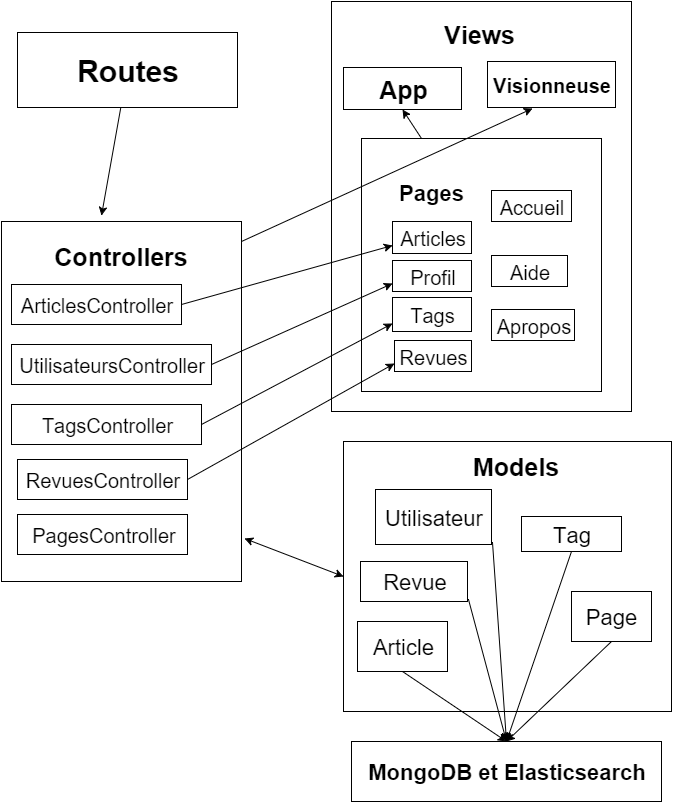

The diagram above was exported from draw.io. Its source (the exported page's mxGraphModel, read from the mxfile embedded in the PNG):
<mxGraphModel dx="1050" dy="600" grid="1" gridSize="10" guides="1" tooltips="1" connect="1" arrows="1" fold="1" page="1" pageScale="1" pageWidth="826" pageHeight="1169" background="#ffffff" math="0">
  <root>
    <mxCell id="0" />
    <mxCell id="1" parent="0" />
    <mxCell id="2" value="Routes" style="text;html=1;strokeColor=#000000;fillColor=#ffffff;align=center;verticalAlign=middle;whiteSpace=wrap;overflow=hidden;fontFamily=Helvetica;fontSize=30;fontColor=#000000;fontStyle=1" vertex="1" parent="1">
      <mxGeometry x="56" y="91" width="220" height="75" as="geometry" />
    </mxCell>
    <mxCell id="3" value="&lt;h1&gt;Routes&lt;/h1&gt;" style="text;html=1;strokeColor=none;fillColor=none;align=center;verticalAlign=middle;whiteSpace=wrap;overflow=hidden;" vertex="1" parent="1">
      <mxGeometry x="210" y="407" width="40" height="20" as="geometry" />
    </mxCell>
    <mxCell id="4" value="&lt;h1&gt;Routes&lt;/h1&gt;" style="text;html=1;strokeColor=none;fillColor=none;align=center;verticalAlign=middle;whiteSpace=wrap;overflow=hidden;fontStyle=1" vertex="1" parent="1">
      <mxGeometry x="210" y="407" width="40" height="20" as="geometry" />
    </mxCell>
    <mxCell id="5" value="&lt;h1&gt;Routes&lt;/h1&gt;" style="text;html=1;strokeColor=none;fillColor=none;align=center;verticalAlign=middle;whiteSpace=wrap;overflow=hidden;" vertex="1" parent="1">
      <mxGeometry x="210" y="407" width="40" height="20" as="geometry" />
    </mxCell>
    <mxCell id="6" value="" style="whiteSpace=wrap;html=1;fontSize=25;" vertex="1" parent="1">
      <mxGeometry x="40" y="280" width="240" height="360" as="geometry" />
    </mxCell>
    <mxCell id="7" value="Controllers" style="text;html=1;strokeColor=none;fillColor=none;align=center;verticalAlign=middle;whiteSpace=wrap;overflow=hidden;fontSize=25;fontStyle=1" vertex="1" parent="1">
      <mxGeometry x="84" y="298" width="150" height="30" as="geometry" />
    </mxCell>
    <mxCell id="8" value="" style="whiteSpace=wrap;html=1;fontSize=15;" vertex="1" parent="1">
      <mxGeometry x="370" y="60" width="300" height="410" as="geometry" />
    </mxCell>
    <mxCell id="9" value="Views" style="text;html=1;strokeColor=none;fillColor=none;align=center;verticalAlign=middle;whiteSpace=wrap;overflow=hidden;fontSize=25;fontStyle=1" vertex="1" parent="1">
      <mxGeometry x="457" y="76" width="120" height="30" as="geometry" />
    </mxCell>
    <mxCell id="10" value="App" style="whiteSpace=wrap;html=1;fontSize=25;fontStyle=1" vertex="1" parent="1">
      <mxGeometry x="382" y="126" width="118" height="42" as="geometry" />
    </mxCell>
    <mxCell id="11" value="" style="whiteSpace=wrap;html=1;fontSize=22;" vertex="1" parent="1">
      <mxGeometry x="400" y="197" width="240" height="253" as="geometry" />
    </mxCell>
    <mxCell id="12" value="Pages" style="text;html=1;strokeColor=none;fillColor=none;align=center;verticalAlign=middle;whiteSpace=wrap;overflow=hidden;fontSize=22;fontStyle=1" vertex="1" parent="1">
      <mxGeometry x="434" y="233" width="71" height="36" as="geometry" />
    </mxCell>
    <mxCell id="13" value="Articles" style="whiteSpace=wrap;html=1;fontSize=20;" vertex="1" parent="1">
      <mxGeometry x="431" y="280" width="79" height="32" as="geometry" />
    </mxCell>
    <mxCell id="14" value="" style="endArrow=classic;html=1;fontSize=18;entryX=0;entryY=0.75;exitX=1;exitY=0.5;" edge="1" source="36" target="13" parent="1">
      <mxGeometry x="220" y="304" width="50" height="50" as="geometry">
        <mxPoint x="206.91542288557207" y="346" as="sourcePoint" />
        <mxPoint x="370" y="330" as="targetPoint" />
      </mxGeometry>
    </mxCell>
    <mxCell id="15" value="" style="endArrow=classic;html=1;fontSize=18;entryX=0.415;entryY=-0.016;entryPerimeter=0;" edge="1" source="2" target="6" parent="1">
      <mxGeometry x="140" y="166" width="50" height="50" as="geometry">
        <mxPoint x="10" y="70" as="sourcePoint" />
        <mxPoint x="60" y="20" as="targetPoint" />
      </mxGeometry>
    </mxCell>
    <mxCell id="16" value="" style="whiteSpace=wrap;html=1;fontSize=30;" vertex="1" parent="1">
      <mxGeometry x="382" y="500" width="328" height="270" as="geometry" />
    </mxCell>
    <mxCell id="17" value="Models" style="text;html=1;strokeColor=none;fillColor=none;align=center;verticalAlign=middle;whiteSpace=wrap;overflow=hidden;fontSize=25;fontStyle=1" vertex="1" parent="1">
      <mxGeometry x="494" y="504" width="120" height="40" as="geometry" />
    </mxCell>
    <mxCell id="18" value="Article" style="whiteSpace=wrap;html=1;fontSize=22;" vertex="1" parent="1">
      <mxGeometry x="396" y="680" width="90" height="50" as="geometry" />
    </mxCell>
    <mxCell id="19" value="" style="endArrow=classic;html=1;fontSize=18;exitX=0.25;exitY=0;entryX=0.5;entryY=1;" edge="1" source="11" target="10" parent="1">
      <mxGeometry x="441" y="168" width="50" height="50" as="geometry">
        <mxPoint x="460" y="270" as="sourcePoint" />
        <mxPoint x="510" y="220" as="targetPoint" />
      </mxGeometry>
    </mxCell>
    <mxCell id="20" value="Accueil" style="whiteSpace=wrap;html=1;fontSize=20;" vertex="1" parent="1">
      <mxGeometry x="530" y="249" width="80" height="31" as="geometry" />
    </mxCell>
    <mxCell id="21" value="Visionneuse" style="whiteSpace=wrap;html=1;fontSize=20;direction=south;fontStyle=1" vertex="1" parent="1">
      <mxGeometry x="526" y="120" width="128" height="46" as="geometry" />
    </mxCell>
    <mxCell id="22" value="Tags" style="whiteSpace=wrap;html=1;fontSize=20;" vertex="1" parent="1">
      <mxGeometry x="431" y="356" width="79" height="34" as="geometry" />
    </mxCell>
    <mxCell id="23" value="Revues" style="whiteSpace=wrap;html=1;fontSize=20;" vertex="1" parent="1">
      <mxGeometry x="433" y="399" width="77" height="31" as="geometry" />
    </mxCell>
    <mxCell id="24" value="Profil" style="whiteSpace=wrap;html=1;fontSize=20;" vertex="1" parent="1">
      <mxGeometry x="431" y="319" width="79" height="31" as="geometry" />
    </mxCell>
    <mxCell id="25" value="Tag" style="whiteSpace=wrap;html=1;fontSize=22;" vertex="1" parent="1">
      <mxGeometry x="560" y="575" width="100" height="35" as="geometry" />
    </mxCell>
    <mxCell id="26" value="Utilisateur" style="whiteSpace=wrap;html=1;fontSize=22;" vertex="1" parent="1">
      <mxGeometry x="414" y="548" width="116" height="55" as="geometry" />
    </mxCell>
    <mxCell id="27" value="Revue" style="whiteSpace=wrap;html=1;fontSize=22;" vertex="1" parent="1">
      <mxGeometry x="399" y="620" width="107" height="40" as="geometry" />
    </mxCell>
    <mxCell id="28" value="Page" style="whiteSpace=wrap;html=1;fontSize=22;labelBackgroundColor=none;" vertex="1" parent="1">
      <mxGeometry x="610" y="650" width="80" height="50" as="geometry" />
    </mxCell>
    <mxCell id="29" value="MongoDB et Elasticsearch" style="whiteSpace=wrap;html=1;fontSize=22;fontStyle=1" vertex="1" parent="1">
      <mxGeometry x="390" y="800" width="310" height="60" as="geometry" />
    </mxCell>
    <mxCell id="30" value="" style="endArrow=classic;html=1;fontSize=25;entryX=0.5;entryY=0;exitX=0.5;exitY=1;" edge="1" source="18" target="29" parent="1">
      <mxGeometry x="441" y="730" width="50" height="50" as="geometry">
        <mxPoint x="10" y="460" as="sourcePoint" />
        <mxPoint x="60" y="410" as="targetPoint" />
      </mxGeometry>
    </mxCell>
    <mxCell id="31" value="" style="endArrow=classic;html=1;fontSize=25;entryX=0.5;entryY=0;exitX=1.011;exitY=0.945;exitPerimeter=0;" edge="1" source="27" target="29" parent="1">
      <mxGeometry x="507" y="658" width="50" height="50" as="geometry">
        <mxPoint x="10" y="460" as="sourcePoint" />
        <mxPoint x="60" y="410" as="targetPoint" />
      </mxGeometry>
    </mxCell>
    <mxCell id="32" value="" style="endArrow=classic;html=1;fontSize=25;entryX=0.5;entryY=0;exitX=0.5;exitY=1;" edge="1" source="28" target="29" parent="1">
      <mxGeometry x="545" y="700" width="50" height="50" as="geometry">
        <mxPoint x="10" y="380" as="sourcePoint" />
        <mxPoint x="60" y="330" as="targetPoint" />
      </mxGeometry>
    </mxCell>
    <mxCell id="33" value="" style="endArrow=classic;html=1;fontSize=25;entryX=0.5;entryY=0;exitX=0.5;exitY=1;" edge="1" source="25" target="29" parent="1">
      <mxGeometry x="545" y="610" width="50" height="50" as="geometry">
        <mxPoint x="350" y="720" as="sourcePoint" />
        <mxPoint x="400" y="670" as="targetPoint" />
      </mxGeometry>
    </mxCell>
    <mxCell id="34" value="" style="endArrow=classic;html=1;fontSize=25;entryX=0.5;entryY=0;exitX=1.01;exitY=0.96;exitPerimeter=0;" edge="1" source="26" target="29" parent="1">
      <mxGeometry x="531" y="601" width="50" height="50" as="geometry">
        <mxPoint x="330" y="760" as="sourcePoint" />
        <mxPoint x="380" y="710" as="targetPoint" />
      </mxGeometry>
    </mxCell>
    <mxCell id="35" value="RevuesController" style="whiteSpace=wrap;html=1;fontSize=20;fontStyle=0" vertex="1" parent="1">
      <mxGeometry x="56" y="518" width="170" height="40" as="geometry" />
    </mxCell>
    <mxCell id="36" value="ArticlesController" style="whiteSpace=wrap;html=1;fontSize=20;fontStyle=0" vertex="1" parent="1">
      <mxGeometry x="50" y="343" width="170" height="40" as="geometry" />
    </mxCell>
    <mxCell id="37" value="UtilisateursController" style="whiteSpace=wrap;html=1;fontSize=20;fontStyle=0" vertex="1" parent="1">
      <mxGeometry x="50" y="403" width="200" height="40" as="geometry" />
    </mxCell>
    <mxCell id="38" value="TagsController" style="whiteSpace=wrap;html=1;fontSize=20;fontStyle=0" vertex="1" parent="1">
      <mxGeometry x="50" y="463" width="190" height="40" as="geometry" />
    </mxCell>
    <mxCell id="39" value="" style="endArrow=classic;html=1;fontSize=20;exitX=1;exitY=0.5;entryX=0;entryY=0.75;" edge="1" source="37" target="24" parent="1">
      <mxGeometry x="250" y="342" width="50" height="50" as="geometry">
        <mxPoint x="250" y="450" as="sourcePoint" />
        <mxPoint x="300" y="400" as="targetPoint" />
      </mxGeometry>
    </mxCell>
    <mxCell id="40" value="" style="endArrow=classic;html=1;fontSize=20;exitX=1;exitY=0.5;entryX=0;entryY=0.75;" edge="1" source="38" target="22" parent="1">
      <mxGeometry x="240" y="382" width="50" height="50" as="geometry">
        <mxPoint x="260" y="540" as="sourcePoint" />
        <mxPoint x="310" y="490" as="targetPoint" />
      </mxGeometry>
    </mxCell>
    <mxCell id="41" value="" style="endArrow=classic;html=1;fontSize=20;exitX=1;exitY=0.5;entryX=0;entryY=0.75;" edge="1" source="35" target="23" parent="1">
      <mxGeometry x="226" y="422" width="50" height="50" as="geometry">
        <mxPoint x="260" y="550" as="sourcePoint" />
        <mxPoint x="310" y="500" as="targetPoint" />
      </mxGeometry>
    </mxCell>
    <mxCell id="42" value="Aide" style="whiteSpace=wrap;html=1;fontSize=20;" vertex="1" parent="1">
      <mxGeometry x="530" y="314" width="76" height="31" as="geometry" />
    </mxCell>
    <mxCell id="43" value="Apropos" style="whiteSpace=wrap;html=1;fontSize=20;" vertex="1" parent="1">
      <mxGeometry x="530" y="368" width="83" height="31" as="geometry" />
    </mxCell>
    <mxCell id="44" value="PagesController" style="whiteSpace=wrap;html=1;fontSize=20;fontStyle=0" vertex="1" parent="1">
      <mxGeometry x="56" y="573" width="170" height="40" as="geometry" />
    </mxCell>
    <mxCell id="45" value="" style="endArrow=classic;html=1;fontSize=20;entryX=1.025;entryY=0.645;entryPerimeter=0;exitX=0.999;exitY=0.056;exitPerimeter=0;" edge="1" source="6" target="21" parent="1">
      <mxGeometry x="280" y="167" width="50" height="50" as="geometry">
        <mxPoint x="10" y="60" as="sourcePoint" />
        <mxPoint x="60" y="10" as="targetPoint" />
      </mxGeometry>
    </mxCell>
    <mxCell id="46" value="" style="endArrow=classic;startArrow=classic;html=1;fontSize=20;entryX=0;entryY=0.5;exitX=1.012;exitY=0.881;exitPerimeter=0;" edge="1" source="6" target="16" parent="1">
      <mxGeometry x="283" y="597" width="50" height="50" as="geometry">
        <mxPoint x="310" y="610" as="sourcePoint" />
        <mxPoint x="370" y="630" as="targetPoint" />
      </mxGeometry>
    </mxCell>
    <mxCell id="47" style="edgeStyle=orthogonalEdgeStyle;rounded=0;html=1;exitX=1;exitY=0.75;entryX=1;entryY=0.75;jettySize=auto;orthogonalLoop=1;fontSize=22;" edge="1" source="23" target="23" parent="1">
      <mxGeometry x="510" y="422" as="geometry" />
    </mxCell>
  </root>
</mxGraphModel>